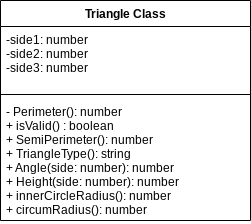

The diagram above was exported from draw.io. Its source (the exported page's mxGraphModel, read from the mxfile embedded in the PNG):
<mxGraphModel dx="1086" dy="743" grid="1" gridSize="10" guides="1" tooltips="1" connect="1" arrows="1" fold="1" page="1" pageScale="1" pageWidth="827" pageHeight="1169" math="0" shadow="0">
  <root>
    <mxCell id="0" />
    <mxCell id="1" parent="0" />
    <mxCell id="6" value="Triangle Class" style="swimlane;fontStyle=1;align=center;verticalAlign=top;childLayout=stackLayout;horizontal=1;startSize=26;horizontalStack=0;resizeParent=1;resizeParentMax=0;resizeLast=0;collapsible=1;marginBottom=0;" parent="1" vertex="1">
      <mxGeometry x="40" y="40" width="250" height="220" as="geometry" />
    </mxCell>
    <mxCell id="7" value="-side1: number&#10;-side2: number&#10;-side3: number" style="text;strokeColor=none;fillColor=none;align=left;verticalAlign=top;spacingLeft=4;spacingRight=4;overflow=hidden;rotatable=0;points=[[0,0.5],[1,0.5]];portConstraint=eastwest;" parent="6" vertex="1">
      <mxGeometry y="26" width="250" height="64" as="geometry" />
    </mxCell>
    <mxCell id="8" value="" style="line;strokeWidth=1;fillColor=none;align=left;verticalAlign=middle;spacingTop=-1;spacingLeft=3;spacingRight=3;rotatable=0;labelPosition=right;points=[];portConstraint=eastwest;" parent="6" vertex="1">
      <mxGeometry y="90" width="250" height="8" as="geometry" />
    </mxCell>
    <mxCell id="9" value="- Perimeter(): number&#10;+ isValid() : boolean&#10;+ SemiPerimeter(): number&#10;+ TriangleType(): string&#10;+ Angle(side: number): number&#10;+ Height(side: number): number&#10;+ innerCircleRadius(): number&#10;+ circumRadius(): number&#10;" style="text;strokeColor=none;fillColor=none;align=left;verticalAlign=top;spacingLeft=4;spacingRight=4;overflow=hidden;rotatable=0;points=[[0,0.5],[1,0.5]];portConstraint=eastwest;" parent="6" vertex="1">
      <mxGeometry y="98" width="250" height="122" as="geometry" />
    </mxCell>
  </root>
</mxGraphModel>